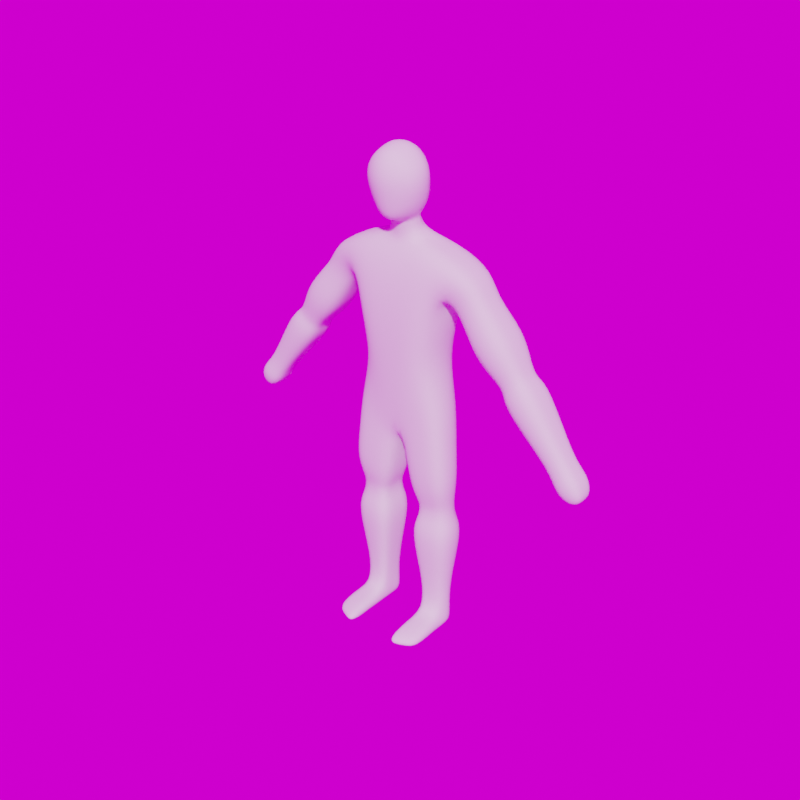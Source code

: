 # Source: character.blend  (saved by Blender 2.82.7; exported with 4.5.12 LTS)
import bpy
from mathutils import Matrix  # noqa: F401  (used for matrix-valued properties, if any)

bpy.ops.wm.read_factory_settings(use_empty=True)
scene = bpy.context.scene
scene.name = 'Scene'

# ---- collections
col_collection = bpy.data.collections.new('Collection'); scene.collection.children.link(col_collection)

# ---- images (referenced by path relative to the original .blend; pixels are not part of the script)
import os
ASSET_DIR = os.environ.get("B2B_ASSET_DIR", "")  # directory of the original .blend (textures are referenced by path, not embedded)
HERE = os.path.dirname(os.path.abspath(__file__))  # packed textures are extracted next to this script under _unpacked/

def load_image(name, relpath, width, height, colorspace="sRGB"):
    """Load a texture the original file referenced (path relative to the .blend, or extracted next to this script)."""
    p = next((c for c in (os.path.join(HERE, relpath), os.path.join(ASSET_DIR, relpath)) if relpath and os.path.exists(c)), "")
    if p:
        img = bpy.data.images.load(p, check_existing=True)
        img.name = name
    else:  # same state as the original file: an image datablock whose file is absent (Cycles renders it pink)
        img = bpy.data.images.new(name, width, height)
        img.source = "FILE"
        img.filepath = "//" + (relpath or name)
    img.colorspace_settings.name = colorspace
    return img
img_skylit_garage_4k_hdr = load_image('skylit_garage_4k.hdr', 'skylit_garage_4k.hdr', 1024, 1024, 'Linear Rec.709')

# ---- world
world_world = bpy.data.worlds.new('World'); scene.world = world_world
world_world.use_nodes = True; world_world.node_tree.nodes.clear()
_N = world_world.node_tree.nodes; _L = world_world.node_tree.links
n0 = _N.new('ShaderNodeOutputWorld'); n0.name = 'World Output'; n0.location = (300, 300)
n1 = _N.new('ShaderNodeBackground'); n1.name = 'Background'; n1.location = (10, 300)
n2 = _N.new('ShaderNodeTexEnvironment'); n2.name = 'Environment Texture'; n2.location = (-280, 280)
n2.image = img_skylit_garage_4k_hdr
_L.new(n1.outputs[0], n0.inputs[0])
_L.new(n2.outputs[0], n1.inputs[0])
n0.is_active_output = True
world_world.color = (0.05088, 0.05088, 0.05088)
world_world.use_sun_shadow = False
world_world.sun_shadow_jitter_overblur = 0.0

# ---- meshes
me_cube_001 = bpy.data.meshes.new('Cube.001')
me_cube_001.from_pydata([(0.4367, -0.3324, -0.06693), (0.4367, 0.356, -0.06693), (0.9789, 0.2183, -0.03655), (1.033, -0.2685, -0.03655), (0.9779, -0.4651, 2.187), (0.9311, -0.453, 4.565), (0.9199, 0.3461, 2.193), (0.877, 0.5795, 4.621), (0.0, 0.4843, 1.41), (0.0, 0.7173, 4.621), (0.0, -0.5054, 1.412), (0.0, -0.7082, 4.827), (0.4109, -0.3662, -0.3865), (0.4109, 0.3898, -0.3865), (1.019, 0.2521, -0.3841), (1.073, -0.3023, -0.3841), (0.4854, -0.275, -2.722), (0.4854, 0.3365, -2.722), (0.9538, 0.1987, -2.721), (1.008, -0.211, -2.721), (0.4865, -0.275, -3.048), (0.4865, 0.3365, -3.048), (0.9548, 0.1987, -3.046), (1.078, -0.275, -3.046), (0.4854, -0.7841, -2.722), (1.051, -0.5949, -2.721), (0.4865, -0.7841, -3.048), (1.078, -0.6189, -3.046), (0.2739, 0.5209, -0.7307), (0.2739, -0.5209, -0.7307), (1.159, 0.3832, -0.7275), (1.213, -0.457, -0.7275), (0.2712, -0.4688, 0.2416), (0.2484, 0.3809, 0.236), (1.151, -0.5032, 0.4809), (1.08, 0.2413, 0.508), (0.4918, 0.3176, -2.013), (0.945, 0.1799, -2.011), (0.9991, -0.2141, -2.011), (0.4918, -0.278, -2.013), (1.663, -0.517, 5.065), (1.663, 0.517, 5.065), (0.0, 0.517, 5.258), (0.0, -0.517, 5.258), (3.414, -0.2526, 1.716), (3.414, 0.2526, 1.716), (3.738, -0.2526, 1.96), (3.738, 0.2526, 1.96), (2.205, -0.3651, 3.17), (2.353, -0.3528, 2.989), (2.805, -0.3528, 3.33), (2.673, -0.3651, 3.523), (2.205, 0.3651, 3.17), (2.353, 0.3528, 2.989), (2.673, 0.3651, 3.523), (2.805, 0.3528, 3.33), (2.429, -0.4758, 2.724), (2.429, 0.4758, 2.724), (3.039, 0.4758, 3.184), (3.039, -0.4758, 3.184), (2.409, -0.536, 4.1), (1.722, -0.536, 3.582), (1.722, 0.536, 3.582), (2.409, 0.536, 4.1), (1.848, -0.387, 4.646), (1.351, -0.387, 4.272), (1.351, 0.387, 4.272), (1.848, 0.387, 4.646), (3.553, -0.3619, 1.386), (3.553, 0.3619, 1.386), (4.017, -0.3619, 1.735), (4.017, 0.3619, 1.735), (3.894, -0.2171, 1.127), (3.894, 0.2171, 1.127), (4.172, -0.2171, 1.336), (4.172, 0.2171, 1.336), (0.7693, 0.356, -0.05174), (0.7693, -0.3324, -0.05174), (0.5, 0.7173, 4.621), (0.556, -0.5172, 1.799), (0.5513, 0.7377, 1.802), (0.8613, -0.7082, 4.784), (0.7765, 0.3898, -0.3853), (0.7765, -0.3662, -0.3853), (0.7811, 0.3365, -2.721), (0.7811, -0.275, -2.721), (0.7822, 0.3365, -3.047), (0.7822, -0.275, -3.047), (0.7811, -0.7015, -2.721), (0.7822, -0.7015, -3.047), (0.7777, -0.5209, -0.7291), (0.7777, 0.5209, -0.7291), (0.7259, 0.38, 0.372), (0.7453, -0.518, 0.3612), (0.7799, -0.278, -2.012), (0.7799, 0.3176, -2.012), (0.9641, 0.517, 5.437), (0.9641, -0.517, 5.437), (0.0, 0.219, 5.696), (0.0, -0.4026, 5.522), (0.3073, 0.07357, 5.614), (0.3073, -0.2572, 5.522), (0.2336, -0.3836, 5.914), (0.0, -0.5149, 5.915), (0.0, 0.1067, 6.123), (0.2336, -0.05291, 6.025), (0.3705, -0.5607, 6.053), (0.0, -0.8426, 5.855), (0.0, 0.229, 6.509), (0.3705, 0.1187, 6.281), (0.267, -0.758, 7.156), (0.0, -0.8348, 7.181), (0.0, -0.2592, 7.374), (0.2696, -0.2755, 7.32), (0.0, 0.2154, 7.193), (0.5441, -0.0976, 7.002), (0.5441, -0.7771, 6.774), (0.0, -1.062, 6.775), (0.866, 0.5163, 4.039), (0.9201, -0.453, 4.001), (0.0, -0.7508, 3.771), (0.0, 0.654, 3.724), (0.6078, -0.7508, 3.886), (0.4307, 0.654, 3.882), (1.045, -0.02263, 2.19), (1.0, 0.1001, 4.593), (0.4367, 0.01181, -0.06693), (1.102, 0.01181, -0.03655), (0.0, -0.01057, 1.411), (0.4109, 0.01181, -0.3865), (1.142, 0.01181, -0.3841), (0.4854, 0.03075, -2.722), (1.077, 0.03075, -2.721), (0.4865, 0.03075, -3.048), (1.078, 0.03075, -3.046), (1.282, 1.192e-07, -0.7275), (0.2739, 1.192e-07, -0.7307), (1.211, -0.09409, 0.4944), (0.2598, -0.04393, 0.2388), (1.068, 0.0198, -2.011), (0.4918, 0.0198, -2.013), (1.663, 0.0, 5.065), (3.414, 0.0, 1.716), (3.738, 0.0, 1.96), (2.673, 0.0, 3.523), (2.805, 0.0, 3.33), (2.205, 0.0, 3.17), (2.353, 0.0, 2.989), (3.039, 0.0, 3.184), (2.429, 0.0, 2.724), (1.722, 0.0, 3.582), (2.409, 0.0, 4.1), (1.848, 0.0, 4.646), (1.351, 0.0, 4.272), (3.553, 0.0, 1.386), (4.017, 0.0, 1.735), (3.894, 0.0, 1.127), (4.172, 0.0, 1.336), (0.9641, -5.96e-08, 5.437), (0.7822, 0.03075, -3.047), (0.3073, -0.0918, 5.568), (0.3611, -0.2041, 5.969), (0.4981, -0.2068, 6.167), (0.0, -0.5674, 7.326), (0.2922, -0.5266, 7.22), (0.6716, -0.4232, 6.888), (0.989, 0.0685, 4.02), (0.1014, 0.4615, 1.151), (1.007, 0.289, 1.277), (0.1107, -0.4973, 1.154), (1.072, -0.4858, 1.259), (0.5978, -0.5174, 1.482), (0.6188, 0.4438, 1.249), (0.106, -0.01793, 1.152), (1.135, -0.0615, 1.268), (0.6592, 0.4312, 3.125), (0.7152, -0.4591, 3.103), (0.0, -0.6281, 2.591), (0.0, 0.5691, 2.567), (0.4544, -0.634, 2.855), (0.3635, 0.6024, 2.855), (0.7831, 0.02293, 3.114), (0.0, 0.1287, 6.028), (0.248, -0.02814, 5.93), (0.248, -0.3589, 5.846), (0.0, -0.4929, 5.846), (0.3506, -0.1821, 5.892), (0.484, -0.6675, 6.302), (0.0, -0.9522, 6.303), (0.0, 0.2222, 6.856), (0.484, 0.01193, 6.529), (0.6115, -0.3136, 6.416), (0.7811, -1.295, -2.833), (1.077, -1.163, -2.832), (0.7822, -1.295, -3.047), (1.078, -1.163, -3.046), (0.4854, -1.428, -2.834), (0.4865, -1.428, -3.048)], [], [(138, 33, 1, 126), (123, 78, 7, 118), (166, 125, 5, 119), (93, 32, 0, 77), (137, 34, 3, 127), (92, 35, 2, 76), (78, 9, 42, 96), (140, 36, 17, 131), (122, 81, 11, 120), (127, 3, 15, 130), (126, 1, 13, 129), (76, 2, 14, 82), (77, 0, 12, 83), (132, 19, 23, 134), (95, 37, 18, 84), (139, 38, 19, 132), (94, 39, 16, 85), (159, 134, 23, 87), (16, 20, 26, 24), (131, 17, 21, 133), (84, 18, 22, 86), (26, 89, 194, 197), (85, 16, 24, 88), (23, 19, 25, 27), (87, 23, 27, 89), (83, 12, 29, 90), (130, 15, 31, 135), (82, 14, 30, 91), (129, 13, 28, 136), (172, 168, 35, 92), (174, 170, 34, 137), (171, 169, 32, 93), (173, 167, 33, 138), (90, 29, 39, 94), (135, 31, 38, 139), (91, 30, 37, 95), (136, 28, 36, 140), (158, 96, 100, 160), (59, 56, 44, 46), (81, 5, 40, 97), (143, 46, 70, 155), (149, 57, 45, 142), (57, 58, 47, 45), (148, 59, 46, 143), (151, 60, 51, 144), (144, 51, 50, 145), (62, 63, 54, 52), (52, 54, 55, 53), (150, 62, 52, 146), (146, 52, 53, 147), (60, 61, 48, 51), (51, 48, 49, 50), (145, 50, 59, 148), (53, 55, 58, 57), (147, 53, 57, 149), (50, 49, 56, 59), (64, 65, 61, 60), (153, 66, 62, 150), (66, 67, 63, 62), (152, 64, 60, 151), (141, 40, 64, 152), (7, 41, 67, 66), (125, 7, 66, 153), (40, 5, 65, 64), (155, 70, 74, 157), (142, 45, 69, 154), (45, 47, 71, 69), (46, 44, 68, 70), (156, 73, 75, 157), (154, 69, 73, 156), (69, 71, 75, 73), (70, 68, 72, 74), (11, 81, 97, 43), (141, 158, 97, 40), (28, 91, 95, 36), (31, 90, 94, 38), (170, 171, 93, 34), (167, 172, 92, 33), (13, 82, 91, 28), (15, 83, 90, 31), (20, 87, 89, 26), (19, 85, 88, 25), (89, 27, 195, 194), (17, 84, 86, 21), (133, 159, 87, 20), (38, 94, 85, 19), (36, 95, 84, 17), (3, 77, 83, 15), (1, 76, 82, 13), (119, 5, 81, 122), (7, 78, 96, 41), (33, 92, 76, 1), (34, 93, 77, 3), (121, 9, 78, 123), (183, 182, 104, 105), (43, 97, 101, 99), (96, 42, 98, 100), (161, 105, 109, 162), (185, 184, 102, 103), (186, 183, 105, 161), (165, 115, 113, 164), (105, 104, 108, 109), (103, 102, 106, 107), (164, 163, 111, 110), (115, 114, 112, 113), (117, 116, 110, 111), (188, 187, 116, 117), (190, 189, 114, 115), (191, 190, 115, 165), (178, 121, 123, 180), (176, 119, 122, 179), (179, 122, 120, 177), (181, 166, 119, 176), (180, 123, 118, 175), (175, 118, 166, 181), (187, 191, 165, 116), (113, 112, 163, 164), (116, 165, 164, 110), (184, 186, 161, 102), (102, 161, 162, 106), (21, 86, 159, 133), (41, 96, 158, 141), (68, 154, 156, 72), (72, 156, 157, 74), (44, 142, 154, 68), (71, 155, 157, 75), (5, 125, 153, 65), (41, 141, 152, 67), (67, 152, 151, 63), (65, 153, 150, 61), (49, 147, 149, 56), (55, 145, 148, 58), (48, 146, 147, 49), (61, 150, 146, 48), (54, 144, 145, 55), (63, 151, 144, 54), (58, 148, 143, 47), (56, 149, 142, 44), (47, 143, 155, 71), (97, 158, 160, 101), (29, 136, 140, 39), (30, 135, 139, 37), (169, 173, 138, 32), (168, 174, 137, 35), (12, 129, 136, 29), (14, 130, 135, 30), (16, 131, 133, 20), (86, 22, 134, 159), (37, 139, 132, 18), (18, 132, 134, 22), (0, 126, 129, 12), (2, 127, 130, 14), (39, 140, 131, 16), (35, 137, 127, 2), (118, 7, 125, 166), (32, 138, 126, 0), (6, 124, 174, 168), (10, 128, 173, 169), (8, 80, 172, 167), (4, 79, 171, 170), (128, 8, 167, 173), (79, 10, 169, 171), (124, 4, 170, 174), (80, 6, 168, 172), (6, 175, 181, 124), (80, 180, 175, 6), (124, 181, 176, 4), (79, 179, 177, 10), (4, 176, 179, 79), (8, 178, 180, 80), (101, 160, 186, 184), (160, 100, 183, 186), (99, 101, 184, 185), (100, 98, 182, 183), (106, 162, 191, 187), (162, 109, 190, 191), (109, 108, 189, 190), (107, 106, 187, 188), (192, 196, 197, 194), (193, 192, 194, 195), (27, 25, 193, 195), (25, 88, 192, 193), (88, 24, 196, 192), (24, 26, 197, 196)])
me_cube_001.polygons.foreach_set('use_smooth', [True] * 184)
_uv = me_cube_001.uv_layers.new(name='UVMap')
_uv.uv.foreach_set('vector', [0.0, 0.0, 0.0, 0.0, 0.0, 0.0, 0.0, 0.0, 0.546, 0.4375, 0.625, 0.4375, 0.625, 0.5, 0.546, 0.5, 0.546, 0.625, 0.625, 0.625, 0.625, 0.75, 0.546, 0.75, 0.375, 0.8125, 0.375, 0.875, 0.375, 0.875, 0.375, 0.8125, 0.375, 0.625, 0.375, 0.75, 0.375, 0.75, 0.375, 0.625, 0.375, 0.4375, 0.375, 0.5, 0.375, 0.5, 0.375, 0.4375, 0.625, 0.4375, 0.625, 0.375, 0.625, 0.375, 0.625, 0.4375, 0.0, 0.0, 0.0, 0.0, 0.0, 0.0, 0.0, 0.0, 0.546, 0.8125, 0.625, 0.8125, 0.625, 0.875, 0.546, 0.875, 0.375, 0.625, 0.375, 0.75, 0.375, 0.75, 0.375, 0.625, 0.0, 0.0, 0.0, 0.0, 0.0, 0.0, 0.0, 0.0, 0.375, 0.4375, 0.375, 0.5, 0.375, 0.5, 0.375, 0.4375, 0.375, 0.8125, 0.375, 0.875, 0.375, 0.875, 0.375, 0.8125, 0.375, 0.625, 0.375, 0.75, 0.375, 0.75, 0.375, 0.625, 0.375, 0.4375, 0.375, 0.5, 0.375, 0.5, 0.375, 0.4375, 0.375, 0.625, 0.375, 0.75, 0.375, 0.75, 0.375, 0.625, 0.375, 0.8125, 0.375, 0.875, 0.375, 0.875, 0.375, 0.8125, 0.3125, 0.625, 0.375, 0.625, 0.375, 0.75, 0.3125, 0.75, 0.0, 0.0, 0.0, 0.0, 0.0, 0.0, 0.0, 0.0, 0.0, 0.0, 0.0, 0.0, 0.0, 0.0, 0.0, 0.0, 0.375, 0.4375, 0.375, 0.5, 0.375, 0.5, 0.375, 0.4375, 0.25, 0.75, 0.3125, 0.75, 0.3125, 0.75, 0.25, 0.75, 0.375, 0.8125, 0.375, 0.875, 0.375, 0.875, 0.375, 0.8125, 0.375, 0.75, 0.375, 0.75, 0.375, 0.75, 0.375, 0.75, 0.3125, 0.75, 0.375, 0.75, 0.375, 0.75, 0.3125, 0.75, 0.375, 0.8125, 0.375, 0.875, 0.375, 0.875, 0.375, 0.8125, 0.375, 0.625, 0.375, 0.75, 0.375, 0.75, 0.375, 0.625, 0.375, 0.4375, 0.375, 0.5, 0.375, 0.5, 0.375, 0.4375, 0.0, 0.0, 0.0, 0.0, 0.0, 0.0, 0.0, 0.0, 0.375, 0.4375, 0.375, 0.5, 0.375, 0.5, 0.375, 0.4375, 0.375, 0.625, 0.375, 0.75, 0.375, 0.75, 0.375, 0.625, 0.375, 0.8125, 0.375, 0.875, 0.375, 0.875, 0.375, 0.8125, 0.0, 0.0, 0.0, 0.0, 0.0, 0.0, 0.0, 0.0, 0.375, 0.8125, 0.375, 0.875, 0.375, 0.875, 0.375, 0.8125, 0.375, 0.625, 0.375, 0.75, 0.375, 0.75, 0.375, 0.625, 0.375, 0.4375, 0.375, 0.5, 0.375, 0.5, 0.375, 0.4375, 0.0, 0.0, 0.0, 0.0, 0.0, 0.0, 0.0, 0.0, 0.6875, 0.625, 0.6875, 0.5, 0.6875, 0.5, 0.6875, 0.625, 0.625, 0.75, 0.625, 0.75, 0.625, 0.75, 0.625, 0.75, 0.625, 0.8125, 0.625, 0.75, 0.625, 0.75, 0.625, 0.8125, 0.625, 0.625, 0.625, 0.75, 0.625, 0.75, 0.625, 0.625, 0.625, 0.625, 0.625, 0.5, 0.625, 0.5, 0.625, 0.625, 0.625, 0.5, 0.625, 0.5, 0.625, 0.5, 0.625, 0.5, 0.625, 0.625, 0.625, 0.75, 0.625, 0.75, 0.625, 0.625, 0.625, 0.625, 0.625, 0.75, 0.625, 0.75, 0.625, 0.625, 0.625, 0.625, 0.625, 0.75, 0.625, 0.75, 0.625, 0.625, 0.625, 0.5, 0.625, 0.5, 0.625, 0.5, 0.625, 0.5, 0.625, 0.5, 0.625, 0.5, 0.625, 0.5, 0.625, 0.5, 0.625, 0.625, 0.625, 0.5, 0.625, 0.5, 0.625, 0.625, 0.625, 0.625, 0.625, 0.5, 0.625, 0.5, 0.625, 0.625, 0.625, 0.75, 0.625, 0.75, 0.625, 0.75, 0.625, 0.75, 0.625, 0.75, 0.625, 0.75, 0.625, 0.75, 0.625, 0.75, 0.625, 0.625, 0.625, 0.75, 0.625, 0.75, 0.625, 0.625, 0.625, 0.5, 0.625, 0.5, 0.625, 0.5, 0.625, 0.5, 0.625, 0.625, 0.625, 0.5, 0.625, 0.5, 0.625, 0.625, 0.625, 0.75, 0.625, 0.75, 0.625, 0.75, 0.625, 0.75, 0.625, 0.75, 0.625, 0.75, 0.625, 0.75, 0.625, 0.75, 0.625, 0.625, 0.625, 0.5, 0.625, 0.5, 0.625, 0.625, 0.625, 0.5, 0.625, 0.5, 0.625, 0.5, 0.625, 0.5, 0.625, 0.625, 0.625, 0.75, 0.625, 0.75, 0.625, 0.625, 0.625, 0.625, 0.625, 0.75, 0.625, 0.75, 0.625, 0.625, 0.625, 0.5, 0.625, 0.5, 0.625, 0.5, 0.625, 0.5, 0.625, 0.625, 0.625, 0.5, 0.625, 0.5, 0.625, 0.625, 0.625, 0.75, 0.625, 0.75, 0.625, 0.75, 0.625, 0.75, 0.625, 0.625, 0.625, 0.75, 0.625, 0.75, 0.625, 0.625, 0.625, 0.625, 0.625, 0.5, 0.625, 0.5, 0.625, 0.625, 0.625, 0.5, 0.625, 0.5, 0.625, 0.5, 0.625, 0.5, 0.625, 0.75, 0.625, 0.75, 0.625, 0.75, 0.625, 0.75, 0.625, 0.625, 0.625, 0.5, 0.625, 0.5, 0.625, 0.625, 0.625, 0.625, 0.625, 0.5, 0.625, 0.5, 0.625, 0.625, 0.625, 0.5, 0.625, 0.5, 0.625, 0.5, 0.625, 0.5, 0.625, 0.75, 0.625, 0.75, 0.625, 0.75, 0.625, 0.75, 0.625, 0.875, 0.625, 0.8125, 0.625, 0.8125, 0.625, 0.875, 0.625, 0.625, 0.6875, 0.625, 0.6875, 0.75, 0.625, 0.75, 0.375, 0.375, 0.375, 0.4375, 0.375, 0.4375, 0.375, 0.375, 0.375, 0.75, 0.375, 0.8125, 0.375, 0.8125, 0.375, 0.75, 0.375, 0.75, 0.375, 0.8125, 0.375, 0.8125, 0.375, 0.75, 0.375, 0.375, 0.375, 0.4375, 0.375, 0.4375, 0.375, 0.375, 0.375, 0.375, 0.375, 0.4375, 0.375, 0.4375, 0.375, 0.375, 0.375, 0.75, 0.375, 0.8125, 0.375, 0.8125, 0.375, 0.75, 0.25, 0.75, 0.3125, 0.75, 0.3125, 0.75, 0.25, 0.75, 0.375, 0.75, 0.375, 0.8125, 0.375, 0.8125, 0.375, 0.75, 0.3125, 0.75, 0.375, 0.75, 0.375, 0.75, 0.3125, 0.75, 0.375, 0.375, 0.375, 0.4375, 0.375, 0.4375, 0.375, 0.375, 0.25, 0.625, 0.3125, 0.625, 0.3125, 0.75, 0.25, 0.75, 0.375, 0.75, 0.375, 0.8125, 0.375, 0.8125, 0.375, 0.75, 0.375, 0.375, 0.375, 0.4375, 0.375, 0.4375, 0.375, 0.375, 0.375, 0.75, 0.375, 0.8125, 0.375, 0.8125, 0.375, 0.75, 0.375, 0.375, 0.375, 0.4375, 0.375, 0.4375, 0.375, 0.375, 0.546, 0.75, 0.625, 0.75, 0.625, 0.8125, 0.546, 0.8125, 0.625, 0.5, 0.625, 0.4375, 0.625, 0.4375, 0.625, 0.5, 0.375, 0.375, 0.375, 0.4375, 0.375, 0.4375, 0.375, 0.375, 0.375, 0.75, 0.375, 0.8125, 0.375, 0.8125, 0.375, 0.75, 0.546, 0.375, 0.625, 0.375, 0.625, 0.4375, 0.546, 0.4375, 0.625, 0.4375, 0.625, 0.375, 0.625, 0.375, 0.625, 0.4375, 0.625, 0.875, 0.625, 0.8125, 0.625, 0.8125, 0.625, 0.875, 0.625, 0.4375, 0.625, 0.375, 0.625, 0.375, 0.625, 0.4375, 0.6875, 0.625, 0.6875, 0.5, 0.6875, 0.5, 0.6875, 0.625, 0.625, 0.875, 0.625, 0.8125, 0.625, 0.8125, 0.625, 0.875, 0.6875, 0.625, 0.6875, 0.5, 0.6875, 0.5, 0.6875, 0.625, 0.6875, 0.625, 0.6875, 0.5, 0.6875, 0.5, 0.6875, 0.625, 0.625, 0.4375, 0.625, 0.375, 0.625, 0.375, 0.625, 0.4375, 0.625, 0.875, 0.625, 0.8125, 0.625, 0.8125, 0.625, 0.875, 0.6875, 0.625, 0.75, 0.625, 0.75, 0.75, 0.6875, 0.75, 0.625, 0.4375, 0.625, 0.375, 0.625, 0.375, 0.625, 0.4375, 0.625, 0.875, 0.625, 0.8125, 0.625, 0.8125, 0.625, 0.875, 0.625, 0.875, 0.625, 0.8125, 0.625, 0.8125, 0.625, 0.875, 0.625, 0.4375, 0.625, 0.375, 0.625, 0.375, 0.625, 0.4375, 0.6875, 0.625, 0.6875, 0.5, 0.6875, 0.5, 0.6875, 0.625, 0.4554, 0.3725, 0.546, 0.375, 0.546, 0.4375, 0.4605, 0.4375, 0.4605, 0.75, 0.546, 0.75, 0.546, 0.8125, 0.4605, 0.8125, 0.4605, 0.8125, 0.546, 0.8125, 0.546, 0.875, 0.4553, 0.8773, 0.4605, 0.625, 0.546, 0.625, 0.546, 0.75, 0.4605, 0.75, 0.4605, 0.4375, 0.546, 0.4375, 0.546, 0.5, 0.4605, 0.5, 0.4605, 0.5, 0.546, 0.5, 0.546, 0.625, 0.4605, 0.625, 0.6875, 0.75, 0.6875, 0.625, 0.6875, 0.625, 0.6875, 0.75, 0.6875, 0.5, 0.75, 0.5, 0.75, 0.625, 0.6875, 0.625, 0.6875, 0.75, 0.6875, 0.625, 0.6875, 0.625, 0.6875, 0.75, 0.6875, 0.75, 0.6875, 0.625, 0.6875, 0.625, 0.6875, 0.75, 0.6875, 0.75, 0.6875, 0.625, 0.6875, 0.625, 0.6875, 0.75, 0.25, 0.5, 0.3125, 0.5, 0.3125, 0.625, 0.25, 0.625, 0.625, 0.5, 0.6875, 0.5, 0.6875, 0.625, 0.625, 0.625, 0.625, 0.75, 0.625, 0.625, 0.625, 0.625, 0.625, 0.75, 0.625, 0.75, 0.625, 0.625, 0.625, 0.625, 0.625, 0.75, 0.625, 0.75, 0.625, 0.625, 0.625, 0.625, 0.625, 0.75, 0.625, 0.5, 0.625, 0.625, 0.625, 0.625, 0.625, 0.5, 0.625, 0.75, 0.625, 0.625, 0.625, 0.625, 0.625, 0.75, 0.625, 0.5, 0.625, 0.625, 0.625, 0.625, 0.625, 0.5, 0.625, 0.5, 0.625, 0.625, 0.625, 0.625, 0.625, 0.5, 0.625, 0.75, 0.625, 0.625, 0.625, 0.625, 0.625, 0.75, 0.625, 0.75, 0.625, 0.625, 0.625, 0.625, 0.625, 0.75, 0.625, 0.5, 0.625, 0.625, 0.625, 0.625, 0.625, 0.5, 0.625, 0.75, 0.625, 0.625, 0.625, 0.625, 0.625, 0.75, 0.625, 0.75, 0.625, 0.625, 0.625, 0.625, 0.625, 0.75, 0.625, 0.5, 0.625, 0.625, 0.625, 0.625, 0.625, 0.5, 0.625, 0.5, 0.625, 0.625, 0.625, 0.625, 0.625, 0.5, 0.625, 0.5, 0.625, 0.625, 0.625, 0.625, 0.625, 0.5, 0.625, 0.75, 0.625, 0.625, 0.625, 0.625, 0.625, 0.75, 0.625, 0.5, 0.625, 0.625, 0.625, 0.625, 0.625, 0.5, 0.6875, 0.75, 0.6875, 0.625, 0.6875, 0.625, 0.6875, 0.75, 0.0, 0.0, 0.0, 0.0, 0.0, 0.0, 0.0, 0.0, 0.375, 0.5, 0.375, 0.625, 0.375, 0.625, 0.375, 0.5, 0.0, 0.0, 0.0, 0.0, 0.0, 0.0, 0.0, 0.0, 0.375, 0.5, 0.375, 0.625, 0.375, 0.625, 0.375, 0.5, 0.0, 0.0, 0.0, 0.0, 0.0, 0.0, 0.0, 0.0, 0.375, 0.5, 0.375, 0.625, 0.375, 0.625, 0.375, 0.5, 0.0, 0.0, 0.0, 0.0, 0.0, 0.0, 0.0, 0.0, 0.3125, 0.5, 0.375, 0.5, 0.375, 0.625, 0.3125, 0.625, 0.375, 0.5, 0.375, 0.625, 0.375, 0.625, 0.375, 0.5, 0.375, 0.5, 0.375, 0.625, 0.375, 0.625, 0.375, 0.5, 0.0, 0.0, 0.0, 0.0, 0.0, 0.0, 0.0, 0.0, 0.375, 0.5, 0.375, 0.625, 0.375, 0.625, 0.375, 0.5, 0.0, 0.0, 0.0, 0.0, 0.0, 0.0, 0.0, 0.0, 0.375, 0.5, 0.375, 0.625, 0.375, 0.625, 0.375, 0.5, 0.546, 0.5, 0.625, 0.5, 0.625, 0.625, 0.546, 0.625, 0.0, 0.0, 0.0, 0.0, 0.0, 0.0, 0.0, 0.0, 0.375, 0.5, 0.375, 0.625, 0.375, 0.625, 0.375, 0.5, 0.0, 0.0, 0.0, 0.0, 0.0, 0.0, 0.0, 0.0, 0.3649, 0.3701, 0.375, 0.4375, 0.375, 0.4375, 0.375, 0.375, 0.375, 0.75, 0.375, 0.8125, 0.375, 0.8125, 0.375, 0.75, 0.0, 0.0, 0.0, 0.0, 0.0, 0.0, 0.0, 0.0, 0.375, 0.8125, 0.3646, 0.8795, 0.375, 0.875, 0.375, 0.8125, 0.375, 0.625, 0.375, 0.75, 0.375, 0.75, 0.375, 0.625, 0.375, 0.4375, 0.375, 0.5, 0.375, 0.5, 0.375, 0.4375, 0.375, 0.5, 0.4605, 0.5, 0.4605, 0.625, 0.375, 0.625, 0.375, 0.4375, 0.4605, 0.4375, 0.4605, 0.5, 0.375, 0.5, 0.375, 0.625, 0.4605, 0.625, 0.4605, 0.75, 0.375, 0.75, 0.375, 0.8125, 0.4605, 0.8125, 0.4553, 0.8773, 0.3646, 0.8795, 0.375, 0.75, 0.4605, 0.75, 0.4605, 0.8125, 0.375, 0.8125, 0.3649, 0.3701, 0.4554, 0.3725, 0.4605, 0.4375, 0.375, 0.4375, 0.6875, 0.75, 0.6875, 0.625, 0.6875, 0.625, 0.6875, 0.75, 0.6875, 0.625, 0.6875, 0.5, 0.6875, 0.5, 0.6875, 0.625, 0.625, 0.875, 0.625, 0.8125, 0.625, 0.8125, 0.625, 0.875, 0.625, 0.4375, 0.625, 0.375, 0.625, 0.375, 0.625, 0.4375, 0.6875, 0.75, 0.6875, 0.625, 0.6875, 0.625, 0.6875, 0.75, 0.6875, 0.625, 0.6875, 0.5, 0.6875, 0.5, 0.6875, 0.625, 0.625, 0.4375, 0.625, 0.375, 0.625, 0.375, 0.625, 0.4375, 0.625, 0.875, 0.625, 0.8125, 0.625, 0.8125, 0.625, 0.875, 0.375, 0.8125, 0.375, 0.875, 0.375, 0.875, 0.375, 0.8125, 0.375, 0.75, 0.375, 0.8125, 0.375, 0.8125, 0.375, 0.75, 0.375, 0.75, 0.375, 0.75, 0.375, 0.75, 0.375, 0.75, 0.375, 0.75, 0.375, 0.8125, 0.375, 0.8125, 0.375, 0.75, 0.375, 0.8125, 0.375, 0.875, 0.375, 0.875, 0.375, 0.8125, 0.0, 0.0, 0.0, 0.0, 0.0, 0.0, 0.0, 0.0])
me_cube_001.use_remesh_fix_poles = True
me_cube_001.use_remesh_preserve_attributes = False
me_cube_001.use_mirror_vertex_groups = False
me_cube_001.update()

# ---- objects
ob_cube = bpy.data.objects.new('Cube', me_cube_001)

# ---- transforms, parenting, visibility, modifiers, constraints
ob_cube.location = (0.0, 0.0, 0.0)
ob_cube.lineart.crease_threshold = 0.0
_m = ob_cube.modifiers.new('Mirror', 'MIRROR')
_m.use_clip = True
_m = ob_cube.modifiers.new('Subdivision', 'SUBSURF')
_m.uv_smooth = 'PRESERVE_CORNERS'
_m.levels = 2
_m.show_only_control_edges = False

# ---- collection membership
col_collection.objects.link(ob_cube)

# ---- scene / render settings (as saved in the file)
scene.frame_start = 1; scene.frame_end = 250; scene.frame_set(1)
scene.render.engine = 'BLENDER_EEVEE_NEXT'
scene.render.resolution_x = 256
scene.render.resolution_y = 256
scene.render.resolution_percentage = 25
scene.cycles.use_denoising = False
scene.cycles.samples = 128
scene.cycles.sampling_pattern = 'TABULATED_SOBOL'
scene.cycles.use_adaptive_sampling = False
scene.cycles.use_light_tree = False
scene.view_settings.view_transform = 'Filmic'
bpy.context.view_layer.update()

# ---- added for rendering (the .blend has no active camera and no usable light): camera, sun
cam_auto = bpy.data.cameras.new('AutoCamera')
cam_auto.lens = 50.0
cam_auto.sensor_width = 36.0
cam_auto.clip_end = 1000.0
ob_auto_camera = bpy.data.objects.new('AutoCamera', cam_auto)
scene.collection.objects.link(ob_auto_camera)
ob_auto_camera.location = (12.5138, -15.3614, 12.1739)
ob_auto_camera.rotation_euler = (1.09748, -7.21219e-08, 0.694738)
scene.camera = ob_auto_camera
light_auto_sun = bpy.data.lights.new('AutoSun', 'SUN')
light_auto_sun.energy = 3.0
light_auto_sun.angle = 0.0523599
ob_auto_sun = bpy.data.objects.new('AutoSun', light_auto_sun)
scene.collection.objects.link(ob_auto_sun)
ob_auto_sun.rotation_euler = (0.872665, 0.174533, 0.523599)
bpy.context.view_layer.update()
